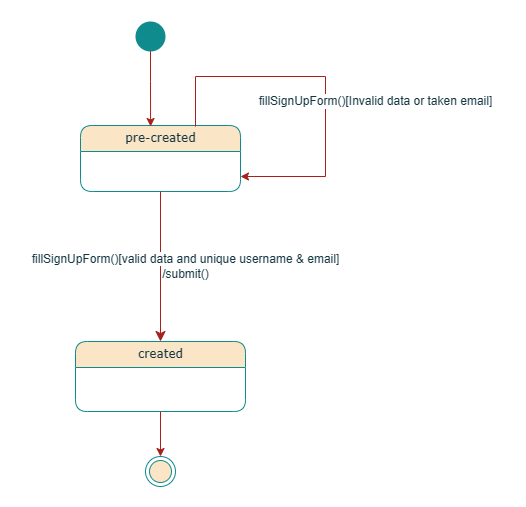

The diagram above was exported from draw.io. Its source (the exported page's mxGraphModel, read from the mxfile embedded in the PNG):
<mxGraphModel dx="825" dy="484" grid="1" gridSize="10" guides="1" tooltips="1" connect="1" arrows="1" fold="1" page="1" pageScale="1" pageWidth="1100" pageHeight="850" background="none" math="0" shadow="0">
  <root>
    <mxCell id="0" />
    <mxCell id="1" parent="0" />
    <mxCell id="21ea969265ad0168-6" value="pre-created" style="swimlane;html=1;fontStyle=0;childLayout=stackLayout;horizontal=1;startSize=26;horizontalStack=0;resizeParent=1;resizeLast=0;collapsible=1;marginBottom=0;swimlaneFillColor=#ffffff;align=center;rounded=1;shadow=0;comic=0;labelBackgroundColor=none;strokeWidth=1;fontFamily=Verdana;fontSize=12;fillColor=#FAE5C7;strokeColor=#0F8B8D;fontColor=#143642;" parent="1" vertex="1">
      <mxGeometry x="410" y="289" width="160" height="66" as="geometry" />
    </mxCell>
    <mxCell id="21ea969265ad0168-14" value="created" style="swimlane;html=1;fontStyle=0;childLayout=stackLayout;horizontal=1;startSize=26;horizontalStack=0;resizeParent=1;resizeLast=0;collapsible=1;marginBottom=0;swimlaneFillColor=#ffffff;align=center;rounded=1;shadow=0;comic=0;labelBackgroundColor=none;strokeWidth=1;fontFamily=Verdana;fontSize=12;fillColor=#FAE5C7;strokeColor=#0F8B8D;fontColor=#143642;" parent="1" vertex="1">
      <mxGeometry x="405" y="505" width="170" height="70" as="geometry" />
    </mxCell>
    <mxCell id="21ea969265ad0168-36" style="edgeStyle=orthogonalEdgeStyle;html=1;labelBackgroundColor=none;startFill=0;startSize=8;endFill=1;endSize=8;fontFamily=Verdana;fontSize=12;fontColor=default;fillColor=#FAE5C7;strokeColor=#A8201A;" parent="1" source="21ea969265ad0168-6" target="21ea969265ad0168-14" edge="1">
      <mxGeometry relative="1" as="geometry" />
    </mxCell>
    <mxCell id="4wsGLezVdqUOxPjnZd2x-3" style="edgeStyle=orthogonalEdgeStyle;rounded=0;orthogonalLoop=1;jettySize=auto;html=1;fontColor=default;labelBackgroundColor=none;fillColor=#FAE5C7;strokeColor=#A8201A;" parent="1" edge="1">
      <mxGeometry relative="1" as="geometry">
        <Array as="points">
          <mxPoint x="525" y="240" />
          <mxPoint x="655" y="240" />
          <mxPoint x="655" y="340" />
          <mxPoint x="570" y="340" />
        </Array>
        <mxPoint x="525" y="290" as="sourcePoint" />
        <mxPoint x="570" y="340" as="targetPoint" />
      </mxGeometry>
    </mxCell>
    <mxCell id="4wsGLezVdqUOxPjnZd2x-4" value="fillSignUpForm()&lt;span style=&quot;&quot;&gt;[Invalid data or taken email]&lt;/span&gt;" style="text;html=1;align=center;verticalAlign=middle;resizable=0;points=[];autosize=1;labelBackgroundColor=default;fontColor=#143642;" parent="1" vertex="1">
      <mxGeometry x="575" y="250" width="260" height="30" as="geometry" />
    </mxCell>
    <mxCell id="4wsGLezVdqUOxPjnZd2x-5" value="&lt;div&gt;&lt;span style=&quot;background-color: rgb(255, 255, 255);&quot;&gt;fillSignUpForm()[valid data and unique username &amp;amp; email]&lt;/span&gt;&lt;/div&gt;&lt;div&gt;&lt;span style=&quot;background-color: rgb(255, 255, 255);&quot;&gt;/submit()&lt;/span&gt;&lt;/div&gt;" style="text;html=1;align=center;verticalAlign=middle;resizable=0;points=[];autosize=1;strokeColor=none;fillColor=none;labelBackgroundColor=none;fontColor=#143642;" parent="1" vertex="1">
      <mxGeometry x="350" y="410" width="330" height="40" as="geometry" />
    </mxCell>
    <mxCell id="4wsGLezVdqUOxPjnZd2x-7" value="" style="ellipse;html=1;shape=endState;fillColor=#FAE5C7;strokeColor=#0F8B8D;labelBackgroundColor=none;fontColor=#143642;" parent="1" vertex="1">
      <mxGeometry x="475" y="620" width="30" height="30" as="geometry" />
    </mxCell>
    <mxCell id="4wsGLezVdqUOxPjnZd2x-8" value="" style="endArrow=classic;html=1;rounded=0;exitX=0.5;exitY=1;exitDx=0;exitDy=0;entryX=0.5;entryY=0;entryDx=0;entryDy=0;fillColor=#FAE5C7;strokeColor=#A8201A;labelBackgroundColor=none;fontColor=default;" parent="1" source="21ea969265ad0168-14" edge="1">
      <mxGeometry width="50" height="50" relative="1" as="geometry">
        <mxPoint x="685" y="470" as="sourcePoint" />
        <mxPoint x="490" y="620" as="targetPoint" />
      </mxGeometry>
    </mxCell>
    <mxCell id="2XOMsnYJex0NULZK_02x-9" style="edgeStyle=orthogonalEdgeStyle;rounded=0;orthogonalLoop=1;jettySize=auto;html=1;entryX=0.438;entryY=0.015;entryDx=0;entryDy=0;entryPerimeter=0;labelBackgroundColor=none;strokeColor=#A8201A;fontColor=default;exitX=1.25;exitY=0.55;exitDx=0;exitDy=0;exitPerimeter=0;" edge="1" parent="1" source="2XOMsnYJex0NULZK_02x-1" target="21ea969265ad0168-6">
      <mxGeometry relative="1" as="geometry" />
    </mxCell>
    <mxCell id="2XOMsnYJex0NULZK_02x-1" value="" style="shape=waypoint;sketch=0;fillStyle=solid;size=6;pointerEvents=1;points=[];fillColor=none;resizable=0;rotatable=0;perimeter=centerPerimeter;snapToPoint=1;strokeWidth=13;labelBackgroundColor=none;strokeColor=#0F8B8D;fontColor=#143642;" vertex="1" parent="1">
      <mxGeometry x="470" y="190" width="20" height="20" as="geometry" />
    </mxCell>
  </root>
</mxGraphModel>